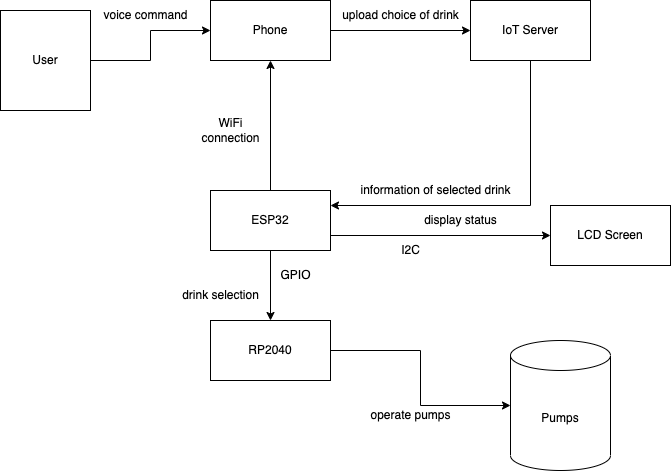

The diagram above was exported from draw.io. Its source (the exported page's mxGraphModel, read from the mxfile embedded in the PNG):
<mxGraphModel dx="946" dy="614" grid="1" gridSize="10" guides="1" tooltips="1" connect="1" arrows="1" fold="1" page="1" pageScale="1" pageWidth="1100" pageHeight="1700" math="0" shadow="0">
  <root>
    <mxCell id="0" />
    <mxCell id="1" parent="0" />
    <mxCell id="hnFKWXFyabkYZq_2xb8u-25" style="edgeStyle=orthogonalEdgeStyle;rounded=0;orthogonalLoop=1;jettySize=auto;html=1;exitX=1;exitY=0.5;exitDx=0;exitDy=0;entryX=0;entryY=0.5;entryDx=0;entryDy=0;entryPerimeter=0;" edge="1" parent="1" source="hnFKWXFyabkYZq_2xb8u-1" target="hnFKWXFyabkYZq_2xb8u-7">
      <mxGeometry relative="1" as="geometry" />
    </mxCell>
    <mxCell id="hnFKWXFyabkYZq_2xb8u-1" value="RP2040" style="rounded=0;whiteSpace=wrap;html=1;" vertex="1" parent="1">
      <mxGeometry x="260" y="460" width="120" height="60" as="geometry" />
    </mxCell>
    <mxCell id="hnFKWXFyabkYZq_2xb8u-11" style="edgeStyle=orthogonalEdgeStyle;rounded=0;orthogonalLoop=1;jettySize=auto;html=1;exitX=0.5;exitY=0;exitDx=0;exitDy=0;entryX=0.5;entryY=1;entryDx=0;entryDy=0;" edge="1" parent="1" source="hnFKWXFyabkYZq_2xb8u-2" target="hnFKWXFyabkYZq_2xb8u-8">
      <mxGeometry relative="1" as="geometry" />
    </mxCell>
    <mxCell id="hnFKWXFyabkYZq_2xb8u-19" style="edgeStyle=orthogonalEdgeStyle;rounded=0;orthogonalLoop=1;jettySize=auto;html=1;exitX=1;exitY=0.75;exitDx=0;exitDy=0;entryX=0;entryY=0.5;entryDx=0;entryDy=0;" edge="1" parent="1" source="hnFKWXFyabkYZq_2xb8u-2" target="hnFKWXFyabkYZq_2xb8u-3">
      <mxGeometry relative="1" as="geometry" />
    </mxCell>
    <mxCell id="hnFKWXFyabkYZq_2xb8u-22" style="edgeStyle=orthogonalEdgeStyle;rounded=0;orthogonalLoop=1;jettySize=auto;html=1;exitX=0.5;exitY=1;exitDx=0;exitDy=0;entryX=0.5;entryY=0;entryDx=0;entryDy=0;" edge="1" parent="1" source="hnFKWXFyabkYZq_2xb8u-2" target="hnFKWXFyabkYZq_2xb8u-1">
      <mxGeometry relative="1" as="geometry" />
    </mxCell>
    <mxCell id="hnFKWXFyabkYZq_2xb8u-2" value="ESP32" style="rounded=0;whiteSpace=wrap;html=1;" vertex="1" parent="1">
      <mxGeometry x="260" y="330" width="120" height="60" as="geometry" />
    </mxCell>
    <mxCell id="hnFKWXFyabkYZq_2xb8u-3" value="LCD Screen" style="rounded=0;whiteSpace=wrap;html=1;" vertex="1" parent="1">
      <mxGeometry x="600" y="345" width="120" height="60" as="geometry" />
    </mxCell>
    <mxCell id="hnFKWXFyabkYZq_2xb8u-17" style="edgeStyle=orthogonalEdgeStyle;rounded=0;orthogonalLoop=1;jettySize=auto;html=1;exitX=0.5;exitY=1;exitDx=0;exitDy=0;entryX=1;entryY=0.25;entryDx=0;entryDy=0;" edge="1" parent="1" source="hnFKWXFyabkYZq_2xb8u-4" target="hnFKWXFyabkYZq_2xb8u-2">
      <mxGeometry relative="1" as="geometry" />
    </mxCell>
    <mxCell id="hnFKWXFyabkYZq_2xb8u-4" value="IoT Server" style="rounded=0;whiteSpace=wrap;html=1;" vertex="1" parent="1">
      <mxGeometry x="520" y="140" width="120" height="60" as="geometry" />
    </mxCell>
    <mxCell id="hnFKWXFyabkYZq_2xb8u-14" style="edgeStyle=orthogonalEdgeStyle;rounded=0;orthogonalLoop=1;jettySize=auto;html=1;exitX=1;exitY=0.5;exitDx=0;exitDy=0;entryX=0;entryY=0.5;entryDx=0;entryDy=0;" edge="1" parent="1" source="hnFKWXFyabkYZq_2xb8u-5" target="hnFKWXFyabkYZq_2xb8u-8">
      <mxGeometry relative="1" as="geometry" />
    </mxCell>
    <mxCell id="hnFKWXFyabkYZq_2xb8u-5" value="User" style="rounded=0;whiteSpace=wrap;html=1;" vertex="1" parent="1">
      <mxGeometry x="50" y="150" width="90" height="100" as="geometry" />
    </mxCell>
    <mxCell id="hnFKWXFyabkYZq_2xb8u-7" value="Pumps" style="shape=cylinder3;whiteSpace=wrap;html=1;boundedLbl=1;backgroundOutline=1;size=15;" vertex="1" parent="1">
      <mxGeometry x="560" y="480" width="100" height="130" as="geometry" />
    </mxCell>
    <mxCell id="hnFKWXFyabkYZq_2xb8u-13" style="edgeStyle=orthogonalEdgeStyle;rounded=0;orthogonalLoop=1;jettySize=auto;html=1;exitX=1;exitY=0.5;exitDx=0;exitDy=0;entryX=0;entryY=0.5;entryDx=0;entryDy=0;" edge="1" parent="1" source="hnFKWXFyabkYZq_2xb8u-8" target="hnFKWXFyabkYZq_2xb8u-4">
      <mxGeometry relative="1" as="geometry" />
    </mxCell>
    <mxCell id="hnFKWXFyabkYZq_2xb8u-8" value="Phone" style="rounded=0;whiteSpace=wrap;html=1;" vertex="1" parent="1">
      <mxGeometry x="260" y="140" width="120" height="60" as="geometry" />
    </mxCell>
    <mxCell id="hnFKWXFyabkYZq_2xb8u-10" value="voice command" style="text;html=1;align=center;verticalAlign=middle;resizable=0;points=[];autosize=1;strokeColor=none;fillColor=none;" vertex="1" parent="1">
      <mxGeometry x="140" y="140" width="110" height="30" as="geometry" />
    </mxCell>
    <mxCell id="hnFKWXFyabkYZq_2xb8u-12" value="WiFi&lt;br&gt;connection" style="text;html=1;align=center;verticalAlign=middle;resizable=0;points=[];autosize=1;strokeColor=none;fillColor=none;" vertex="1" parent="1">
      <mxGeometry x="240" y="250" width="80" height="40" as="geometry" />
    </mxCell>
    <mxCell id="hnFKWXFyabkYZq_2xb8u-15" value="upload choice of drink" style="text;html=1;align=center;verticalAlign=middle;resizable=0;points=[];autosize=1;strokeColor=none;fillColor=none;" vertex="1" parent="1">
      <mxGeometry x="380" y="140" width="140" height="30" as="geometry" />
    </mxCell>
    <mxCell id="hnFKWXFyabkYZq_2xb8u-18" value="information of selected drink" style="text;html=1;align=center;verticalAlign=middle;resizable=0;points=[];autosize=1;strokeColor=none;fillColor=none;" vertex="1" parent="1">
      <mxGeometry x="400" y="315" width="170" height="30" as="geometry" />
    </mxCell>
    <mxCell id="hnFKWXFyabkYZq_2xb8u-20" value="I2C" style="text;html=1;align=center;verticalAlign=middle;resizable=0;points=[];autosize=1;strokeColor=none;fillColor=none;" vertex="1" parent="1">
      <mxGeometry x="440" y="375" width="40" height="30" as="geometry" />
    </mxCell>
    <mxCell id="hnFKWXFyabkYZq_2xb8u-21" value="display status" style="text;html=1;align=center;verticalAlign=middle;resizable=0;points=[];autosize=1;strokeColor=none;fillColor=none;" vertex="1" parent="1">
      <mxGeometry x="460" y="345" width="100" height="30" as="geometry" />
    </mxCell>
    <mxCell id="hnFKWXFyabkYZq_2xb8u-23" value="GPIO" style="text;html=1;align=center;verticalAlign=middle;resizable=0;points=[];autosize=1;strokeColor=none;fillColor=none;" vertex="1" parent="1">
      <mxGeometry x="320" y="400" width="50" height="30" as="geometry" />
    </mxCell>
    <mxCell id="hnFKWXFyabkYZq_2xb8u-24" value="drink selection" style="text;html=1;align=center;verticalAlign=middle;resizable=0;points=[];autosize=1;strokeColor=none;fillColor=none;" vertex="1" parent="1">
      <mxGeometry x="220" y="420" width="100" height="30" as="geometry" />
    </mxCell>
    <mxCell id="hnFKWXFyabkYZq_2xb8u-26" value="operate pumps" style="text;html=1;align=center;verticalAlign=middle;resizable=0;points=[];autosize=1;strokeColor=none;fillColor=none;" vertex="1" parent="1">
      <mxGeometry x="410" y="540" width="100" height="30" as="geometry" />
    </mxCell>
  </root>
</mxGraphModel>